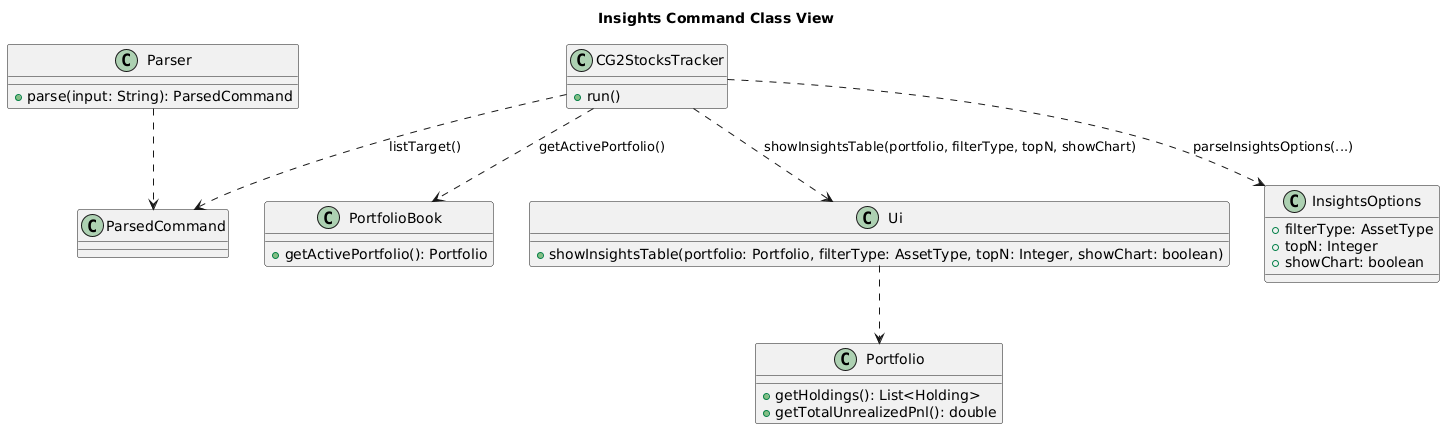

The diagram above was rendered by PlantUML. Its source (embedded in the PNG):
@startuml
title Insights Command Class View

class Parser {
  + parse(input: String): ParsedCommand
}

class CG2StocksTracker {
  + run()
}

class PortfolioBook {
  + getActivePortfolio(): Portfolio
}

class Portfolio {
  + getHoldings(): List<Holding>
  + getTotalUnrealizedPnl(): double
}

class Ui {
  + showInsightsTable(portfolio: Portfolio, filterType: AssetType, topN: Integer, showChart: boolean)
}

class InsightsOptions {
  + filterType: AssetType
  + topN: Integer
  + showChart: boolean
}

Parser ..> ParsedCommand
CG2StocksTracker ..> InsightsOptions : parseInsightsOptions(...)
CG2StocksTracker ..> ParsedCommand : listTarget()
CG2StocksTracker ..> PortfolioBook : getActivePortfolio()
CG2StocksTracker ..> Ui : showInsightsTable(portfolio, filterType, topN, showChart)
Ui ..> Portfolio
@enduml